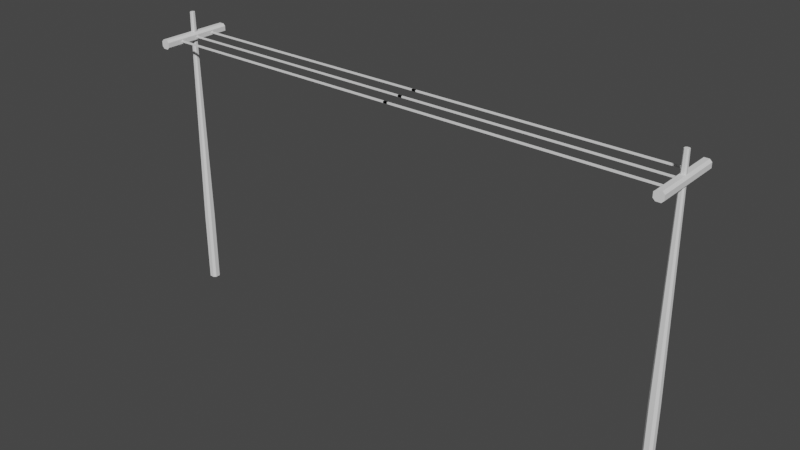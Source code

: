 # Source: Cable.blend  (saved by Blender 2.90.8; exported with 4.5.12 LTS)
import bpy
from mathutils import Matrix  # noqa: F401  (used for matrix-valued properties, if any)

bpy.ops.wm.read_factory_settings(use_empty=True)
scene = bpy.context.scene
scene.name = 'Scene'

# ---- collections
col_collection = bpy.data.collections.new('Collection'); scene.collection.children.link(col_collection)

# ---- world
world_world = bpy.data.worlds.new('World'); scene.world = world_world
world_world.use_nodes = True; world_world.node_tree.nodes.clear()
_N = world_world.node_tree.nodes; _L = world_world.node_tree.links
n0 = _N.new('ShaderNodeOutputWorld'); n0.name = 'World Output'; n0.location = (300, 300)
n1 = _N.new('ShaderNodeBackground'); n1.name = 'Background'; n1.location = (10, 300)
n1.inputs[0].default_value = (0.05088, 0.05088, 0.05088, 1.0)
_L.new(n1.outputs[0], n0.inputs[0])
n0.is_active_output = True
world_world.color = (0.05088, 0.05088, 0.05088)
world_world.use_sun_shadow = False
world_world.sun_shadow_jitter_overblur = 0.0

# ---- meshes
me_cube_008 = bpy.data.meshes.new('Cube.008')
me_cube_008.from_pydata([(8.919, 1.237, 1.081), (8.843, 1.237, 1.156), (8.843, -1.237, 1.156), (8.919, -1.237, 1.081), (8.843, 1.237, 1.318), (8.919, 1.237, 1.394), (8.919, -1.237, 1.394), (8.843, -1.237, 1.318), (9.157, 1.237, 1.156), (9.081, 1.237, 1.081), (9.081, -1.237, 1.081), (9.157, -1.237, 1.156), (9.081, 1.237, 1.394), (9.157, 1.237, 1.318), (9.157, -1.237, 1.318), (9.081, -1.237, 1.394), (8.919, 0.6187, 1.081), (8.843, -0.6187, 1.264), (8.919, -0.6187, 1.081), (8.843, -0.6187, 1.156), (8.843, -0.6187, 1.21), (8.843, 0.6187, 1.156), (8.919, -0.6187, 1.394), (8.843, 0.6187, 1.264), (8.919, 0.6187, 1.394), (8.843, 0.6187, 1.318), (8.843, 0.6187, 1.21), (8.843, -0.6187, 1.318), (9.157, -0.6187, 1.318), (8.843, -1.237, 1.264), (9.157, 0.6187, 1.318), (9.081, 0.6187, 1.394), (8.843, -1.237, 1.21), (9.081, -0.6187, 1.394), (9.081, -0.6187, 1.081), (8.843, 1.237, 1.264), (9.081, 0.6187, 1.081), (9.157, 0.6187, 1.156), (8.843, 1.237, 1.21), (9.157, -0.6187, 1.156), (8.919, -0.6737, 1.081), (8.843, -0.6737, 1.318), (9.081, -0.6737, 1.394), (9.157, -0.6737, 1.156), (8.843, -0.6737, 1.156), (8.919, -0.6737, 1.394), (9.157, -0.6737, 1.318), (9.081, -0.6737, 1.081), (8.843, 0.668, 1.156), (8.919, 0.668, 1.394), (9.157, 0.668, 1.318), (9.081, 0.668, 1.081), (8.919, 0.668, 1.081), (8.843, 0.668, 1.318), (9.081, 0.668, 1.394), (9.157, 0.668, 1.156), (8.919, -0.02367, 1.081), (8.843, -0.02367, 1.156), (8.919, -0.02367, 1.394), (8.843, -0.02367, 1.318), (9.157, -0.02367, 1.318), (9.081, -0.02367, 1.394), (9.081, -0.02367, 1.081), (9.157, -0.02367, 1.156), (8.919, 0.02367, 1.081), (8.843, 0.02367, 1.156), (8.919, 0.02367, 1.394), (8.843, 0.02367, 1.318), (9.157, 0.02367, 1.318), (9.081, 0.02367, 1.394), (9.081, 0.02367, 1.081), (9.157, 0.02367, 1.156), (8.843, -0.6737, 1.21), (8.843, -0.6737, 1.264), (8.843, 0.668, 1.21), (8.843, 0.668, 1.264), (8.843, -0.02367, 1.21), (8.843, -0.02367, 1.264), (8.843, 0.02367, 1.21), (8.843, 0.02367, 1.264), (-0.07147, -0.6187, 1.21), (-0.07147, -0.6187, 1.264), (-0.07147, 0.6187, 1.21), (-0.07147, 0.6187, 1.264), (-0.07147, 0.02367, 1.21), (-0.07147, 0.02367, 1.264), (-0.07147, -0.02367, 1.21), (-0.07147, -0.02367, 1.264), (-0.07147, 0.668, 1.21), (-0.07147, 0.668, 1.264), (-0.07147, -0.6737, 1.21), (-0.07147, -0.6737, 1.264)], [], [(47, 10, 3, 40), (46, 14, 11, 43), (73, 29, 7, 41), (45, 6, 15, 42), (40, 3, 2, 44), (49, 5, 4, 53), (50, 13, 12, 54), (51, 9, 8, 55), (4, 5, 12, 13, 8, 9, 0, 1, 38, 35), (3, 10, 11, 14, 15, 6, 7, 29, 32, 2), (47, 34, 39, 43), (60, 68, 69, 61), (70, 36, 37, 71), (46, 28, 33, 42), (58, 66, 67, 59), (68, 30, 31, 69), (45, 22, 27, 41), (64, 56, 57, 65), (66, 24, 25, 67), (52, 16, 21, 48), (58, 61, 69, 66), (56, 18, 19, 57), (49, 24, 31, 54), (77, 59, 67, 79), (58, 22, 33, 61), (75, 23, 25, 53), (60, 63, 71, 68), (77, 17, 27, 59), (50, 30, 37, 55), (62, 56, 64, 70), (60, 28, 39, 63), (51, 36, 16, 52), (21, 65, 78, 26), (62, 34, 18, 56), (6, 45, 41, 7), (14, 46, 42, 15), (10, 47, 43, 11), (18, 40, 44, 19), (22, 45, 42, 33), (17, 73, 41, 27), (28, 46, 43, 39), (34, 47, 40, 18), (9, 51, 52, 0), (13, 50, 55, 8), (35, 75, 53, 4), (5, 49, 54, 12), (0, 52, 48, 1), (36, 51, 55, 37), (30, 50, 54, 31), (24, 49, 53, 25), (26, 78, 79, 23), (1, 48, 74, 38), (38, 74, 75, 35), (19, 44, 72, 20), (17, 20, 80, 81), (22, 58, 59, 27), (28, 60, 61, 33), (34, 62, 63, 39), (36, 70, 64, 16), (30, 68, 71, 37), (23, 79, 67, 25), (24, 66, 69, 31), (16, 64, 65, 21), (57, 19, 20, 76), (76, 20, 17, 77), (48, 21, 26, 74), (62, 70, 71, 63), (74, 26, 82, 88), (57, 76, 78, 65), (77, 79, 85, 87), (44, 2, 32, 72), (72, 32, 29, 73), (80, 90, 91, 81), (88, 82, 83, 89), (86, 87, 85, 84), (79, 78, 84, 85), (73, 17, 81, 91), (23, 75, 89, 83), (72, 73, 91, 90), (78, 76, 86, 84), (75, 74, 88, 89), (26, 23, 83, 82), (76, 77, 87, 86), (20, 72, 90, 80)])
_uv = me_cube_008.uv_layers.new(name='UVMap')
_uv.uv.foreach_set('vector', [0.5681, 0.8105, 0.625, 0.8105, 0.625, 0.9395, 0.5681, 0.9395, 0.5681, 0.5605, 0.625, 0.5605, 0.625, 0.6895, 0.5681, 0.6895, 0.5681, 0.1465, 0.625, 0.1465, 0.625, 0.1895, 0.5681, 0.1895, 0.5681, 0.3105, 0.625, 0.3105, 0.625, 0.4395, 0.5681, 0.4395, 0.5681, 0.0, 0.625, 0.0, 0.625, 0.06045, 0.5681, 0.06045, 0.4325, 0.3105, 0.375, 0.3105, 0.375, 0.1895, 0.4325, 0.1895, 0.4325, 0.5605, 0.375, 0.5605, 0.375, 0.4395, 0.4325, 0.4395, 0.4325, 0.8105, 0.375, 0.8105, 0.375, 0.6895, 0.4325, 0.6895, 0.125, 0.5605, 0.1855, 0.5, 0.3145, 0.5, 0.375, 0.5605, 0.375, 0.6895, 0.3145, 0.75, 0.1855, 0.75, 0.125, 0.6895, 0.125, 0.6465, 0.125, 0.6035, 0.625, 0.9395, 0.625, 0.8105, 0.625, 0.6895, 0.625, 0.5605, 0.625, 0.4395, 0.625, 0.3105, 0.625, 0.1895, 0.625, 0.1465, 0.625, 0.1035, 0.625, 0.06045, 0.5681, 0.8105, 0.5625, 0.8105, 0.5625, 0.6895, 0.5681, 0.6895, 0.5312, 0.5605, 0.4688, 0.5605, 0.4688, 0.4395, 0.5312, 0.4395, 0.4688, 0.8105, 0.4375, 0.8105, 0.4375, 0.6895, 0.4688, 0.6895, 0.5681, 0.5605, 0.5625, 0.5605, 0.5625, 0.4395, 0.5681, 0.4395, 0.5312, 0.3105, 0.4687, 0.3105, 0.4688, 0.1895, 0.5312, 0.1895, 0.4688, 0.5605, 0.4375, 0.5605, 0.4375, 0.4395, 0.4688, 0.4395, 0.5681, 0.3105, 0.5625, 0.3105, 0.5625, 0.1895, 0.5681, 0.1895, 0.4687, 0.0, 0.5312, 0.0, 0.5312, 0.06045, 0.4688, 0.06045, 0.4687, 0.3105, 0.4375, 0.3105, 0.4375, 0.1895, 0.4688, 0.1895, 0.4325, 0.0, 0.4375, 0.0, 0.4375, 0.06045, 0.4325, 0.06045, 0.5312, 0.3105, 0.5312, 0.4395, 0.4688, 0.4395, 0.4687, 0.3105, 0.5312, 0.0, 0.5625, 0.0, 0.5625, 0.06045, 0.5312, 0.06045, 0.4325, 0.3105, 0.4375, 0.3105, 0.4375, 0.4395, 0.4325, 0.4395, 0.5312, 0.1465, 0.5312, 0.1895, 0.4688, 0.1895, 0.4688, 0.1465, 0.5312, 0.3105, 0.5625, 0.3105, 0.5625, 0.4395, 0.5312, 0.4395, 0.4325, 0.1465, 0.4375, 0.1465, 0.4375, 0.1895, 0.4325, 0.1895, 0.5312, 0.5605, 0.5312, 0.6895, 0.4688, 0.6895, 0.4688, 0.5605, 0.5312, 0.1465, 0.5625, 0.1465, 0.5625, 0.1895, 0.5312, 0.1895, 0.4325, 0.5605, 0.4375, 0.5605, 0.4375, 0.6895, 0.4325, 0.6895, 0.5312, 0.8105, 0.5312, 0.9395, 0.4688, 0.9395, 0.4688, 0.8105, 0.5312, 0.5605, 0.5625, 0.5605, 0.5625, 0.6895, 0.5312, 0.6895, 0.4325, 0.8105, 0.4375, 0.8105, 0.4375, 0.9395, 0.4325, 0.9395, 0.4375, 0.06045, 0.4688, 0.06045, 0.4687, 0.1035, 0.4375, 0.1035, 0.5312, 0.8105, 0.5625, 0.8105, 0.5625, 0.9395, 0.5312, 0.9395, 0.625, 0.3105, 0.5681, 0.3105, 0.5681, 0.1895, 0.625, 0.1895, 0.625, 0.5605, 0.5681, 0.5605, 0.5681, 0.4395, 0.625, 0.4395, 0.625, 0.8105, 0.5681, 0.8105, 0.5681, 0.6895, 0.625, 0.6895, 0.5625, 0.0, 0.5681, 0.0, 0.5681, 0.06045, 0.5625, 0.06045, 0.5625, 0.3105, 0.5681, 0.3105, 0.5681, 0.4395, 0.5625, 0.4395, 0.5625, 0.1465, 0.5681, 0.1465, 0.5681, 0.1895, 0.5625, 0.1895, 0.5625, 0.5605, 0.5681, 0.5605, 0.5681, 0.6895, 0.5625, 0.6895, 0.5625, 0.8105, 0.5681, 0.8105, 0.5681, 0.9395, 0.5625, 0.9395, 0.375, 0.8105, 0.4325, 0.8105, 0.4325, 0.9395, 0.375, 0.9395, 0.375, 0.5605, 0.4325, 0.5605, 0.4325, 0.6895, 0.375, 0.6895, 0.375, 0.1465, 0.4325, 0.1465, 0.4325, 0.1895, 0.375, 0.1895, 0.375, 0.3105, 0.4325, 0.3105, 0.4325, 0.4395, 0.375, 0.4395, 0.375, 0.0, 0.4325, 0.0, 0.4325, 0.06045, 0.375, 0.06045, 0.4375, 0.8105, 0.4325, 0.8105, 0.4325, 0.6895, 0.4375, 0.6895, 0.4375, 0.5605, 0.4325, 0.5605, 0.4325, 0.4395, 0.4375, 0.4395, 0.4375, 0.3105, 0.4325, 0.3105, 0.4325, 0.1895, 0.4375, 0.1895, 0.4375, 0.1035, 0.4687, 0.1035, 0.4688, 0.1465, 0.4375, 0.1465, 0.375, 0.06045, 0.4325, 0.06045, 0.4325, 0.1035, 0.375, 0.1035, 0.375, 0.1035, 0.4325, 0.1035, 0.4325, 0.1465, 0.375, 0.1465, 0.5625, 0.06045, 0.5681, 0.06045, 0.5681, 0.1035, 0.5625, 0.1035, 0.5625, 0.1465, 0.5625, 0.1035, 0.5625, 0.1035, 0.5625, 0.1465, 0.5625, 0.3105, 0.5312, 0.3105, 0.5312, 0.1895, 0.5625, 0.1895, 0.5625, 0.5605, 0.5312, 0.5605, 0.5312, 0.4395, 0.5625, 0.4395, 0.5625, 0.8105, 0.5312, 0.8105, 0.5312, 0.6895, 0.5625, 0.6895, 0.4375, 0.8105, 0.4688, 0.8105, 0.4688, 0.9395, 0.4375, 0.9395, 0.4375, 0.5605, 0.4688, 0.5605, 0.4688, 0.6895, 0.4375, 0.6895, 0.4375, 0.1465, 0.4688, 0.1465, 0.4688, 0.1895, 0.4375, 0.1895, 0.4375, 0.3105, 0.4687, 0.3105, 0.4688, 0.4395, 0.4375, 0.4395, 0.4375, 0.0, 0.4687, 0.0, 0.4688, 0.06045, 0.4375, 0.06045, 0.5312, 0.06045, 0.5625, 0.06045, 0.5625, 0.1035, 0.5312, 0.1035, 0.5312, 0.1035, 0.5625, 0.1035, 0.5625, 0.1465, 0.5312, 0.1465, 0.4325, 0.06045, 0.4375, 0.06045, 0.4375, 0.1035, 0.4325, 0.1035, 0.5312, 0.8105, 0.4688, 0.8105, 0.4688, 0.6895, 0.5312, 0.6895, 0.4325, 0.1035, 0.4375, 0.1035, 0.4375, 0.1035, 0.4325, 0.1035, 0.5312, 0.06045, 0.5312, 0.1035, 0.4687, 0.1035, 0.4688, 0.06045, 0.5312, 0.1465, 0.4688, 0.1465, 0.4688, 0.1465, 0.5312, 0.1465, 0.5681, 0.06045, 0.625, 0.06045, 0.625, 0.1035, 0.5681, 0.1035, 0.5681, 0.1035, 0.625, 0.1035, 0.625, 0.1465, 0.5681, 0.1465, 0.5625, 0.1035, 0.5681, 0.1035, 0.5681, 0.1465, 0.5625, 0.1465, 0.4325, 0.1035, 0.4375, 0.1035, 0.4375, 0.1465, 0.4325, 0.1465, 0.5312, 0.1035, 0.5312, 0.1465, 0.4688, 0.1465, 0.4687, 0.1035, 0.4688, 0.1465, 0.4687, 0.1035, 0.4687, 0.1035, 0.4688, 0.1465, 0.5681, 0.1465, 0.5625, 0.1465, 0.5625, 0.1465, 0.5681, 0.1465, 0.4375, 0.1465, 0.4325, 0.1465, 0.4325, 0.1465, 0.4375, 0.1465, 0.5681, 0.1035, 0.5681, 0.1465, 0.5681, 0.1465, 0.5681, 0.1035, 0.4687, 0.1035, 0.5312, 0.1035, 0.5312, 0.1035, 0.4687, 0.1035, 0.4325, 0.1465, 0.4325, 0.1035, 0.4325, 0.1035, 0.4325, 0.1465, 0.4375, 0.1035, 0.4375, 0.1465, 0.4375, 0.1465, 0.4375, 0.1035, 0.5312, 0.1035, 0.5312, 0.1465, 0.5312, 0.1465, 0.5312, 0.1035, 0.5625, 0.1035, 0.5681, 0.1035, 0.5681, 0.1035, 0.5625, 0.1035])
me_cube_008.use_remesh_fix_poles = True
me_cube_008.use_remesh_preserve_attributes = False
me_cube_008.use_mirror_vertex_groups = False
me_cube_008.update()
me_cube_009 = bpy.data.meshes.new('Cube.009')
me_cube_009.from_pydata([(8.919, -0.1566, 0.0), (8.843, -0.08085, 0.0), (8.843, -0.08085, 2.475), (8.919, -0.1566, 2.475), (8.843, 0.08085, 0.0), (8.919, 0.1566, 0.0), (8.919, 0.1566, 2.475), (8.843, 0.08085, 2.475), (9.157, -0.08085, 0.0), (9.081, -0.1566, 0.0), (9.081, -0.1566, 2.475), (9.157, -0.08085, 2.475), (9.081, 0.1566, 0.0), (9.157, 0.08085, 0.0), (9.157, 0.08085, 2.475), (9.081, 0.1566, 2.475), (8.962, -0.07454, 10.07), (8.925, -0.03849, 10.07), (8.925, 0.03849, 10.07), (8.962, 0.07454, 10.07), (9.038, 0.07454, 10.07), (9.075, 0.03849, 10.07), (9.075, -0.03849, 10.07), (9.038, -0.07454, 10.07)], [], [(9, 10, 3, 0), (13, 14, 11, 8), (15, 6, 19, 20), (1, 2, 7, 4), (5, 6, 15, 12), (0, 3, 2, 1), (6, 5, 4, 7), (14, 13, 12, 15), (10, 9, 8, 11), (4, 5, 12, 13, 8, 9, 0, 1), (21, 20, 19, 18, 17, 16, 23, 22), (10, 11, 22, 23), (3, 10, 23, 16), (14, 15, 20, 21), (6, 7, 18, 19), (2, 3, 16, 17), (11, 14, 21, 22), (7, 2, 17, 18)])
_uv = me_cube_009.uv_layers.new(name='UVMap')
_uv.uv.foreach_set('vector', [0.375, 0.8105, 0.625, 0.8105, 0.625, 0.9395, 0.375, 0.9395, 0.375, 0.5605, 0.625, 0.5605, 0.625, 0.6895, 0.375, 0.6895, 0.625, 0.4395, 0.625, 0.3105, 0.625, 0.3105, 0.625, 0.4395, 0.375, 0.06045, 0.625, 0.06045, 0.625, 0.1895, 0.375, 0.1895, 0.375, 0.3105, 0.625, 0.3105, 0.625, 0.4395, 0.375, 0.4395, 0.375, 0.0, 0.625, 0.0, 0.625, 0.06045, 0.375, 0.06045, 0.625, 0.3105, 0.375, 0.3105, 0.375, 0.1895, 0.625, 0.1895, 0.625, 0.5605, 0.375, 0.5605, 0.375, 0.4395, 0.625, 0.4395, 0.625, 0.8105, 0.375, 0.8105, 0.375, 0.6895, 0.625, 0.6895, 0.125, 0.5605, 0.1855, 0.5, 0.3145, 0.5, 0.375, 0.5605, 0.375, 0.6895, 0.3145, 0.75, 0.1855, 0.75, 0.125, 0.6895, 0.625, 0.5605, 0.6855, 0.5, 0.8145, 0.5, 0.875, 0.5605, 0.875, 0.6895, 0.8145, 0.75, 0.6855, 0.75, 0.625, 0.6895, 0.625, 0.8105, 0.625, 0.6895, 0.625, 0.6895, 0.625, 0.8105, 0.625, 0.9395, 0.625, 0.8105, 0.625, 0.8105, 0.625, 0.9395, 0.625, 0.5605, 0.625, 0.4395, 0.625, 0.4395, 0.625, 0.5605, 0.625, 0.3105, 0.625, 0.1895, 0.625, 0.1895, 0.625, 0.3105, 0.625, 0.06045, 0.625, 0.0, 0.625, 0.0, 0.625, 0.06045, 0.625, 0.6895, 0.625, 0.5605, 0.625, 0.5605, 0.625, 0.6895, 0.625, 0.1895, 0.625, 0.06045, 0.625, 0.06045, 0.625, 0.1895])
me_cube_009.use_remesh_fix_poles = True
me_cube_009.use_remesh_preserve_attributes = False
me_cube_009.use_mirror_vertex_groups = False
me_cube_009.update()

# ---- objects
ob_cube = bpy.data.objects.new('Cube', me_cube_008)
ob_cube_001 = bpy.data.objects.new('Cube.001', me_cube_009)

# ---- transforms, parenting, visibility, modifiers, constraints
ob_cube.location = (0.0, 0.0, 8.0)
ob_cube.lineart.crease_threshold = 0.0
_m = ob_cube.modifiers.new('Mirror', 'MIRROR')
ob_cube_001.location = (0.0, 0.0, 0.0)
ob_cube_001.lineart.crease_threshold = 0.0
_m = ob_cube_001.modifiers.new('Mirror', 'MIRROR')

# ---- collection membership
col_collection.objects.link(ob_cube)
col_collection.objects.link(ob_cube_001)

# ---- scene / render settings (as saved in the file)
scene.frame_start = 1; scene.frame_end = 250; scene.frame_set(1)
scene.render.engine = 'BLENDER_EEVEE_NEXT'
scene.cycles.use_denoising = False
scene.cycles.samples = 128
scene.cycles.sampling_pattern = 'TABULATED_SOBOL'
scene.cycles.use_adaptive_sampling = False
scene.cycles.use_light_tree = False
scene.view_settings.view_transform = 'Filmic'
bpy.context.view_layer.update()

# ---- added for rendering (the .blend has no active camera and no usable light): camera, sun
cam_auto = bpy.data.cameras.new('AutoCamera')
cam_auto.lens = 50.0
cam_auto.sensor_width = 36.0
cam_auto.clip_end = 1000.0
ob_auto_camera = bpy.data.objects.new('AutoCamera', cam_auto)
scene.collection.objects.link(ob_auto_camera)
ob_auto_camera.location = (19.4716, -23.3659, 20.6123)
ob_auto_camera.rotation_euler = (1.09748, -7.21219e-08, 0.694738)
scene.camera = ob_auto_camera
light_auto_sun = bpy.data.lights.new('AutoSun', 'SUN')
light_auto_sun.energy = 3.0
light_auto_sun.angle = 0.0523599
ob_auto_sun = bpy.data.objects.new('AutoSun', light_auto_sun)
scene.collection.objects.link(ob_auto_sun)
ob_auto_sun.rotation_euler = (0.872665, 0.174533, 0.523599)
bpy.context.view_layer.update()
